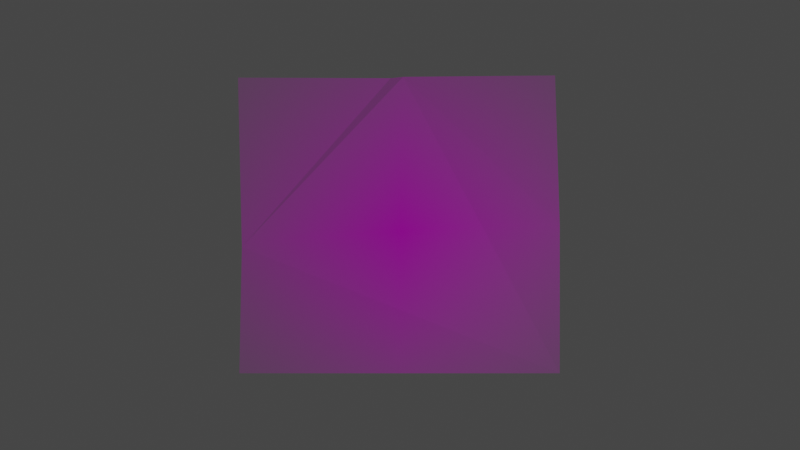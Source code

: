 # Source: crease_tl.blend  (saved by Blender 3.5.10; exported with 4.5.12 LTS)
import bpy
from mathutils import Matrix  # noqa: F401  (used for matrix-valued properties, if any)

bpy.ops.wm.read_factory_settings(use_empty=True)
scene = bpy.context.scene
scene.name = 'Scene'

# ---- collections
col_collection = bpy.data.collections.new('Collection'); scene.collection.children.link(col_collection)

# ---- images (referenced by path relative to the original .blend; pixels are not part of the script)
import os
ASSET_DIR = os.environ.get("B2B_ASSET_DIR", "")  # directory of the original .blend (textures are referenced by path, not embedded)
HERE = os.path.dirname(os.path.abspath(__file__))  # packed textures are extracted next to this script under _unpacked/

def load_image(name, relpath, width, height, colorspace="sRGB"):
    """Load a texture the original file referenced (path relative to the .blend, or extracted next to this script)."""
    p = next((c for c in (os.path.join(HERE, relpath), os.path.join(ASSET_DIR, relpath)) if relpath and os.path.exists(c)), "")
    if p:
        img = bpy.data.images.load(p, check_existing=True)
        img.name = name
    else:  # same state as the original file: an image datablock whose file is absent (Cycles renders it pink)
        img = bpy.data.images.new(name, width, height)
        img.source = "FILE"
        img.filepath = "//" + (relpath or name)
    img.colorspace_settings.name = colorspace
    return img
img_demo___copy_png = load_image('demo - Copy.png', 'demo - Copy.png', 1024, 1024, 'sRGB')

# ---- materials (node trees are filled in below, after node groups)
mat_demo___copy = bpy.data.materials.new('demo - Copy')
mat_demo___copy.surface_render_method = 'BLENDED'
mat_demo___copy.blend_method = 'BLEND'

# ---- material node trees
mat_demo___copy.use_nodes = True; mat_demo___copy.node_tree.nodes.clear()
_N = mat_demo___copy.node_tree.nodes; _L = mat_demo___copy.node_tree.links
n0 = _N.new('ShaderNodeOutputMaterial'); n0.name = 'Material Output'; n0.location = (300, 300)
n1 = _N.new('ShaderNodeTexImage'); n1.name = 'Image Texture'; n1.location = (-200, 300)
n1.image = img_demo___copy_png
n1.extension = 'CLIP'
n2 = _N.new('ShaderNodeBsdfPrincipled'); n2.name = 'Principled BSDF'; n2.location = (0, 300)
n2.distribution = 'GGX'
n2.subsurface_method = 'RANDOM_WALK_SKIN'
n2.inputs[3].default_value = 1.45
n2.inputs[27].default_value = (0.0, 0.0, 0.0, 1.0)
n2.inputs[28].default_value = 1.0
_L.new(n1.outputs[0], n2.inputs[0])
_L.new(n1.outputs[1], n2.inputs[4])
_L.new(n2.outputs[0], n0.inputs[0])
n0.is_active_output = True

# ---- world
world_world = bpy.data.worlds.new('World'); scene.world = world_world
world_world.use_nodes = True; world_world.node_tree.nodes.clear()
_N = world_world.node_tree.nodes; _L = world_world.node_tree.links
n0 = _N.new('ShaderNodeOutputWorld'); n0.name = 'World Output'; n0.location = (300, 300)
n1 = _N.new('ShaderNodeBackground'); n1.name = 'Background'; n1.location = (10, 300)
n1.inputs[0].default_value = (0.05088, 0.05088, 0.05088, 1.0)
_L.new(n1.outputs[0], n0.inputs[0])
n0.is_active_output = True
world_world.color = (0.05088, 0.05088, 0.05088)
world_world.use_sun_shadow = False
world_world.sun_shadow_jitter_overblur = 0.0

# ---- cameras
cam_camera = bpy.data.cameras.new('Camera')
cam_camera.clip_end = 100.0
cam_camera.ortho_scale = 7.314

# ---- lights
light_light = bpy.data.lights.new('Light', 'POINT')
light_light.transmission_factor = 0.0
light_light.energy = 1000.0
light_light.shadow_soft_size = 0.1
light_light.shadow_maximum_resolution = 0.006
light_light.use_absolute_resolution = True

# ---- meshes
me_demo___copy = bpy.data.meshes.new('demo - Copy')
me_demo___copy.from_pydata([(-0.525, -0.5064, 0.007981), (0.5466, -0.5003, -0.001375), (-0.5419, 0.5, 0.0), (0.5419, 0.5, 0.0), (-0.01207, -0.5033, -0.004588), (-0.5419, -0.003881, 0.0), (0.5305, 0.07246, 0.01876), (0.03032, -0.4991, -0.007918)], [], [(0, 4, 5), (5, 4, 7, 6, 3, 2), (6, 7, 1)])
_uv = me_demo___copy.uv_layers.new(name='UVMap')
_uv.uv.foreach_set('vector', [0.0, 0.0, 0.5002, 0.0, 0.0, 0.4961, 0.0, 0.4961, 0.5002, 0.0, 0.5273, 0.0, 1.0, 0.5136, 1.0, 1.0, 0.0, 1.0, 1.0, 0.5136, 0.5273, 0.0, 1.0, 0.0])
me_demo___copy.materials.append(mat_demo___copy)
me_demo___copy.update()

# ---- objects
ob_light = bpy.data.objects.new('Light', light_light)
ob_camera = bpy.data.objects.new('Camera', cam_camera)
ob_demo_for_blender = bpy.data.objects.new('demo for blender', me_demo___copy)

# ---- transforms, parenting, visibility, modifiers, constraints
ob_light.location = (-6.804, 0.6854, 2.444)
ob_light.rotation_euler = (0.5055, 0.406, 1.866)
ob_light.lock_rotations_4d = False
ob_light.empty_display_type = 'ARROWS'
ob_light.color = (0.0, 0.0, 0.0, 0.0)
ob_light.lineart.crease_threshold = 0.0
ob_camera.location = (0.0, 0.0, 3.758)
ob_camera.rotation_euler = (3.142, 3.142, 0.0)
ob_camera.lock_rotations_4d = False
ob_camera.empty_display_type = 'ARROWS'
ob_camera.color = (0.0, 0.0, 0.0, 0.0)
ob_camera.display_type = 'WIRE'
ob_camera.lineart.crease_threshold = 0.0
ob_demo_for_blender.location = (0.0, 0.0, 0.0)

# ---- collection membership
col_collection.objects.link(ob_light)
col_collection.objects.link(ob_camera)
col_collection.objects.link(ob_demo_for_blender)

# ---- scene / render settings (as saved in the file)
scene.camera = ob_camera
scene.frame_start = 1; scene.frame_end = 250; scene.frame_set(1)
scene.render.engine = 'BLENDER_EEVEE_NEXT'
scene.cycles.sampling_pattern = 'TABULATED_SOBOL'
scene.view_settings.view_transform = 'Filmic'
bpy.context.view_layer.update()
